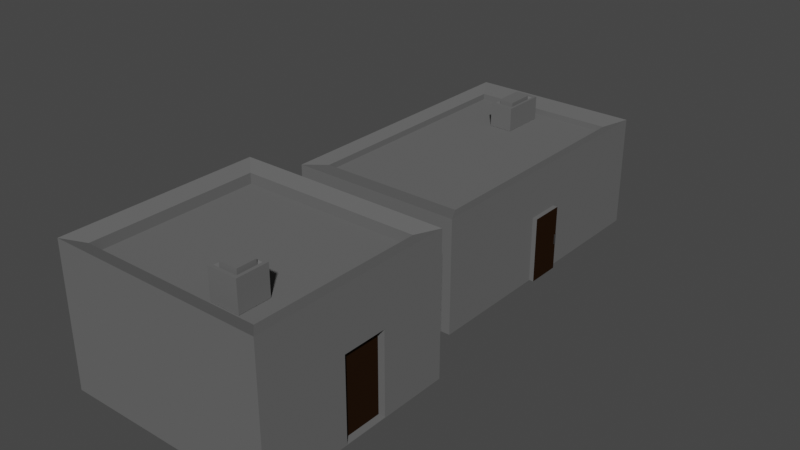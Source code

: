 # Source: FILLERHUTS.blend  (saved by Blender 3.6.11; exported with 4.5.12 LTS)
import bpy
from mathutils import Matrix  # noqa: F401  (used for matrix-valued properties, if any)

bpy.ops.wm.read_factory_settings(use_empty=True)
scene = bpy.context.scene
scene.name = 'Scene'

# ---- collections
col_collection = bpy.data.collections.new('Collection'); scene.collection.children.link(col_collection)

# ---- images (referenced by path relative to the original .blend; pixels are not part of the script)
import os
ASSET_DIR = os.environ.get("B2B_ASSET_DIR", "")  # directory of the original .blend (textures are referenced by path, not embedded)
HERE = os.path.dirname(os.path.abspath(__file__))  # packed textures are extracted next to this script under _unpacked/

def load_image(name, relpath, width, height, colorspace="sRGB"):
    """Load a texture the original file referenced (path relative to the .blend, or extracted next to this script)."""
    p = next((c for c in (os.path.join(HERE, relpath), os.path.join(ASSET_DIR, relpath)) if relpath and os.path.exists(c)), "")
    if p:
        img = bpy.data.images.load(p, check_existing=True)
        img.name = name
    else:  # same state as the original file: an image datablock whose file is absent (Cycles renders it pink)
        img = bpy.data.images.new(name, width, height)
        img.source = "FILE"
        img.filepath = "//" + (relpath or name)
    img.colorspace_settings.name = colorspace
    return img
img_imphenziapalette01_png_002 = load_image('ImphenziaPalette01.png.002', '_unpacked/ImphenziaPalette01.a051ed64.png', 8, 8, 'sRGB')

# ---- materials (node trees are filled in below, after node groups)
mat_skin = bpy.data.materials.new('Skin')
mat_skin.use_transparent_shadow = False

# ---- material node trees
mat_skin.use_nodes = True; mat_skin.node_tree.nodes.clear()
_N = mat_skin.node_tree.nodes; _L = mat_skin.node_tree.links
n0 = _N.new('ShaderNodeBsdfPrincipled'); n0.name = 'Principled BSDF'; n0.location = (10, 300)
n0.distribution = 'GGX'
n0.subsurface_method = 'RANDOM_WALK_SKIN'
n0.inputs[2].default_value = 0.319
n0.inputs[3].default_value = 1.0
n0.inputs[27].default_value = (0.0, 0.0, 0.0, 1.0)
n0.inputs[28].default_value = 1.0
n1 = _N.new('ShaderNodeOutputMaterial'); n1.name = 'Material Output'; n1.location = (300, 300)
n2 = _N.new('ShaderNodeTexImage'); n2.name = 'Image Texture'; n2.location = (-313, 214)
n2.image = img_imphenziapalette01_png_002
n2.interpolation = 'Closest'
_L.new(n0.outputs[0], n1.inputs[0])
_L.new(n2.outputs[0], n0.inputs[0])
n1.is_active_output = True

# ---- world
world_world = bpy.data.worlds.new('World'); scene.world = world_world
world_world.use_nodes = True; world_world.node_tree.nodes.clear()
_N = world_world.node_tree.nodes; _L = world_world.node_tree.links
n0 = _N.new('ShaderNodeOutputWorld'); n0.name = 'World Output'; n0.location = (300, 300)
n1 = _N.new('ShaderNodeBackground'); n1.name = 'Background'; n1.location = (10, 300)
n1.inputs[0].default_value = (0.05088, 0.05088, 0.05088, 1.0)
_L.new(n1.outputs[0], n0.inputs[0])
n0.is_active_output = True
world_world.color = (0.05088, 0.05088, 0.05088)
world_world.use_sun_shadow = False
world_world.sun_shadow_jitter_overblur = 0.0

# ---- meshes
me_cube_018 = bpy.data.meshes.new('Cube.018')
me_cube_018.from_pydata([(-3.942, -4.795, 0.2834), (-3.331, -5.535, 2.385), (-3.942, -3.35, 0.2834), (-3.331, 5.535, 2.385), (3.942, -6.55, -2.574), (3.331, -5.535, 2.385), (3.942, 6.55, -2.574), (3.331, 5.535, 2.385), (-3.942, -4.795, 1.552), (-3.942, -3.35, 1.552), (3.942, 6.55, 2.574), (3.942, -6.55, 2.574), (-3.331, -5.535, 2.112), (-3.331, 5.535, 2.112), (3.331, 5.535, 2.112), (3.331, -5.535, 2.112), (-3.942, 6.55, -2.574), (-3.942, -6.55, -2.574), (-3.942, -6.55, 2.574), (-3.942, 6.55, 2.574), (-3.942, -3.219, 0.232), (-3.942, -4.926, 0.232), (-3.942, -4.926, 1.603), (-3.942, -3.219, 1.603), (-3.517, -3.35, 0.2834), (-3.517, -4.795, 0.2834), (-3.517, -4.795, 1.552), (-3.517, -3.35, 1.552), (3.942, 0.6711, -2.556), (3.942, 0.6711, 0.4371), (3.942, -0.8993, 0.4371), (3.942, -0.8993, -2.556), (3.697, 0.6711, 0.4371), (3.697, 0.6711, -2.556), (3.697, -0.8993, -2.556), (3.697, -0.8993, 0.4371), (-0.0879, 4.776, 3.206), (0.02533, 4.989, 2.122), (-0.0879, 3.156, 3.206), (0.02533, 2.942, 2.122), (-0.9459, 4.776, 3.206), (-1.059, 4.989, 2.122), (-0.9459, 3.156, 3.206), (-1.059, 2.942, 2.122), (0.02533, 2.942, 3.206), (-1.059, 2.942, 3.206), (0.02533, 4.989, 3.206), (-1.059, 4.989, 3.206), (-0.183, 3.335, 3.072), (-0.8508, 3.335, 3.072), (-0.183, 4.596, 3.072), (-0.8508, 4.596, 3.072), (-0.183, 3.335, 3.322), (-0.8508, 3.335, 3.322), (-0.183, 4.596, 3.322), (-0.8508, 4.596, 3.322), (4.154, 0.6711, 0.4371), (4.154, 0.6711, -2.556), (4.154, -0.8993, -2.556), (4.154, -0.8993, 0.4371), (4.154, 0.6138, -1.297), (4.154, 0.6138, -0.8214), (4.154, 0.4887, -0.8214), (4.154, 0.4887, -1.297), (4.202, 0.6138, -0.8214), (4.202, 0.6138, -1.297), (4.202, 0.4887, -1.297), (4.202, 0.4887, -0.8214)], [], [(9, 2, 24, 27), (16, 19, 10, 6), (30, 31, 34, 35), (4, 11, 18, 17), (16, 6, 4, 17), (7, 3, 13, 14), (1, 3, 19, 18), (3, 7, 10, 19), (7, 5, 11, 10), (5, 1, 18, 11), (14, 13, 12, 15), (5, 7, 14, 15), (3, 1, 12, 13), (1, 5, 15, 12), (21, 20, 16, 17), (22, 21, 17, 18), (23, 22, 18, 19), (20, 23, 19, 16), (0, 2, 20, 21), (8, 0, 21, 22), (9, 8, 22, 23), (2, 9, 23, 20), (0, 8, 26, 25), (8, 9, 27, 26), (2, 0, 25, 24), (6, 10, 29, 28), (10, 11, 30, 29), (11, 4, 31, 30), (4, 6, 28, 31), (32, 35, 59, 56), (31, 28, 33, 34), (29, 30, 35, 32), (28, 29, 32, 33), (24, 25, 26, 27), (38, 36, 50, 48), (39, 44, 45, 43), (43, 45, 47, 41), (41, 37, 39, 43), (37, 46, 44, 39), (41, 47, 46, 37), (38, 42, 45, 44), (36, 38, 44, 46), (42, 40, 47, 45), (40, 36, 46, 47), (51, 49, 53, 55), (40, 42, 49, 51), (42, 38, 48, 49), (36, 40, 51, 50), (54, 55, 53, 52), (49, 48, 52, 53), (50, 51, 55, 54), (48, 50, 54, 52), (60, 61, 64, 65), (33, 32, 56, 57), (35, 34, 58, 59), (34, 33, 57, 58), (57, 56, 61, 60), (56, 59, 62, 61), (59, 58, 63, 62), (58, 57, 60, 63), (65, 64, 67, 66), (62, 63, 66, 67), (63, 60, 65, 66), (61, 62, 67, 64)])
_uv = me_cube_018.uv_layers.new(name='UVMap')
_uv.uv.foreach_set('vector', [0.7202, 0.9454, 0.7178, 0.9454, 0.7178, 0.9454, 0.7202, 0.9454, 0.7141, 0.9491, 0.7239, 0.9491, 0.7239, 0.9589, 0.7141, 0.9589, 0.7239, 0.9688, 0.7141, 0.9688, 0.7141, 0.9688, 0.7239, 0.9688, 0.7141, 0.9688, 0.7239, 0.9688, 0.7239, 0.9787, 0.7141, 0.9787, 0.7042, 0.9589, 0.7141, 0.9589, 0.7141, 0.9688, 0.7042, 0.9688, 0.7247, 0.9597, 0.733, 0.9597, 0.733, 0.9597, 0.7247, 0.9597, 0.733, 0.968, 0.733, 0.9597, 0.7338, 0.9589, 0.7338, 0.9688, 0.733, 0.9597, 0.7247, 0.9597, 0.7239, 0.9589, 0.7338, 0.9589, 0.7247, 0.9597, 0.7247, 0.968, 0.7239, 0.9688, 0.7239, 0.9589, 0.7247, 0.968, 0.733, 0.968, 0.7338, 0.9688, 0.7239, 0.9688, 0.7247, 0.9597, 0.733, 0.9597, 0.733, 0.968, 0.7247, 0.968, 0.7247, 0.968, 0.7247, 0.9597, 0.7247, 0.9597, 0.7247, 0.968, 0.733, 0.9597, 0.733, 0.968, 0.733, 0.968, 0.733, 0.9597, 0.733, 0.968, 0.7247, 0.968, 0.7247, 0.968, 0.733, 0.968, 0.7177, 0.9428, 0.7177, 0.9454, 0.7141, 0.9491, 0.7141, 0.9392, 0.7203, 0.9428, 0.7177, 0.9428, 0.7141, 0.9392, 0.7239, 0.9392, 0.7203, 0.9454, 0.7203, 0.9428, 0.7239, 0.9392, 0.7239, 0.9491, 0.7177, 0.9454, 0.7203, 0.9454, 0.7239, 0.9491, 0.7141, 0.9491, 0.7178, 0.9429, 0.7178, 0.9454, 0.7177, 0.9454, 0.7177, 0.9428, 0.7202, 0.9429, 0.7178, 0.9429, 0.7177, 0.9428, 0.7203, 0.9428, 0.7202, 0.9454, 0.7202, 0.9429, 0.7203, 0.9428, 0.7203, 0.9454, 0.7178, 0.9454, 0.7202, 0.9454, 0.7203, 0.9454, 0.7177, 0.9454, 0.7178, 0.9429, 0.7202, 0.9429, 0.7202, 0.9429, 0.7178, 0.9429, 0.7202, 0.9429, 0.7202, 0.9454, 0.7202, 0.9454, 0.7202, 0.9429, 0.7178, 0.9454, 0.7178, 0.9429, 0.7178, 0.9429, 0.7178, 0.9454, 0.7141, 0.9589, 0.7239, 0.9589, 0.7239, 0.9589, 0.7141, 0.9589, 0.7239, 0.9589, 0.7239, 0.9688, 0.7239, 0.9688, 0.7239, 0.9589, 0.7239, 0.9688, 0.7141, 0.9688, 0.7141, 0.9688, 0.7239, 0.9688, 0.7141, 0.9688, 0.7141, 0.9589, 0.7141, 0.9589, 0.7141, 0.9688, 0.7239, 0.9589, 0.7239, 0.9688, 0.7239, 0.9688, 0.7239, 0.9589, 0.7141, 0.9688, 0.7141, 0.9589, 0.7141, 0.9589, 0.7141, 0.9688, 0.7239, 0.9589, 0.7239, 0.9688, 0.7239, 0.9688, 0.7239, 0.9589, 0.7141, 0.9589, 0.7239, 0.9589, 0.7239, 0.9589, 0.7141, 0.9589, 0.1198, 0.8248, 0.1198, 0.8223, 0.1223, 0.8223, 0.1223, 0.8248, 0.725, 0.9678, 0.725, 0.96, 0.725, 0.96, 0.725, 0.9678, 0.6587, 0.922, 0.6686, 0.922, 0.6686, 0.9319, 0.6587, 0.9319, 0.6587, 0.8924, 0.6686, 0.8924, 0.6686, 0.9023, 0.6587, 0.9023, 0.7042, 0.9589, 0.7141, 0.9589, 0.7141, 0.9688, 0.7042, 0.9688, 0.6587, 0.9122, 0.6686, 0.9122, 0.6686, 0.922, 0.6587, 0.922, 0.6587, 0.9023, 0.6686, 0.9023, 0.6686, 0.9122, 0.6587, 0.9122, 0.725, 0.9678, 0.7328, 0.9678, 0.7338, 0.9688, 0.7239, 0.9688, 0.725, 0.96, 0.725, 0.9678, 0.7239, 0.9688, 0.7239, 0.9589, 0.7328, 0.9678, 0.7328, 0.96, 0.7338, 0.9589, 0.7338, 0.9688, 0.7328, 0.96, 0.725, 0.96, 0.7239, 0.9589, 0.7338, 0.9589, 0.7328, 0.96, 0.7328, 0.9678, 0.7328, 0.9678, 0.7328, 0.96, 0.7328, 0.96, 0.7328, 0.9678, 0.7328, 0.9678, 0.7328, 0.96, 0.7328, 0.9678, 0.725, 0.9678, 0.725, 0.9678, 0.7328, 0.9678, 0.725, 0.96, 0.7328, 0.96, 0.7328, 0.96, 0.725, 0.96, 0.6721, 0.9231, 0.6799, 0.9231, 0.6799, 0.9309, 0.6721, 0.9309, 0.7328, 0.9678, 0.725, 0.9678, 0.725, 0.9678, 0.7328, 0.9678, 0.725, 0.96, 0.7328, 0.96, 0.7328, 0.96, 0.725, 0.96, 0.725, 0.9678, 0.725, 0.96, 0.725, 0.96, 0.725, 0.9678, 0.9282, 0.4434, 0.938, 0.4434, 0.938, 0.4434, 0.9282, 0.4434, 0.7141, 0.9589, 0.7239, 0.9589, 0.7239, 0.9589, 0.7141, 0.9589, 0.7239, 0.9688, 0.7141, 0.9688, 0.7141, 0.9688, 0.7239, 0.9688, 0.7141, 0.9688, 0.7141, 0.9589, 0.7141, 0.9589, 0.7141, 0.9688, 0.9282, 0.4434, 0.938, 0.4434, 0.938, 0.4434, 0.9282, 0.4434, 0.938, 0.4434, 0.938, 0.4533, 0.938, 0.4533, 0.938, 0.4434, 0.938, 0.4533, 0.9282, 0.4533, 0.9282, 0.4533, 0.938, 0.4533, 0.9282, 0.4533, 0.9282, 0.4434, 0.9282, 0.4434, 0.9282, 0.4533, 0.815, 0.9663, 0.8248, 0.9663, 0.8248, 0.9762, 0.815, 0.9762, 0.938, 0.4533, 0.9282, 0.4533, 0.9282, 0.4533, 0.938, 0.4533, 0.9282, 0.4533, 0.9282, 0.4434, 0.9282, 0.4434, 0.9282, 0.4533, 0.938, 0.4434, 0.938, 0.4533, 0.938, 0.4533, 0.938, 0.4434])
me_cube_018.materials.append(mat_skin)
me_cube_018.update()
me_cube_019 = bpy.data.meshes.new('Cube.019')
me_cube_019.from_pydata([(-4.804, -3.265, 0.3454), (-4.06, -3.769, 2.907), (-4.804, -2.281, 0.3454), (-4.06, 3.769, 2.907), (4.804, -4.461, -3.137), (4.06, -3.769, 2.907), (4.804, 4.461, -3.137), (4.06, 3.769, 2.907), (-4.804, -3.265, 1.892), (-4.804, -2.281, 1.892), (4.804, 4.461, 3.137), (4.804, -4.461, 3.137), (-4.06, -3.769, 2.444), (-4.06, 3.769, 2.444), (4.06, 3.769, 2.444), (4.06, -3.769, 2.444), (-4.804, 4.461, -3.137), (-4.804, -4.461, -3.137), (-4.804, -4.461, 3.137), (-4.804, 4.461, 3.137), (-4.804, -2.192, 0.2827), (-4.804, -3.354, 0.2827), (-4.804, -3.354, 1.954), (-4.804, -2.192, 1.954), (-4.287, -2.281, 0.3454), (-4.287, -3.265, 0.3454), (-4.287, -3.265, 1.892), (-4.287, -2.281, 1.892), (4.804, 1.359, -3.115), (4.804, 1.359, 0.5327), (4.804, -0.6125, 0.5327), (4.804, -0.6125, -3.115), (4.506, 1.359, 0.5327), (4.506, 1.359, -3.115), (4.506, -0.6125, -3.115), (4.506, -0.6125, 0.5327), (2.641, -1.973, 3.785), (2.779, -1.828, 2.463), (2.641, -3.077, 3.785), (2.779, -3.222, 2.463), (1.595, -1.973, 3.785), (1.457, -1.828, 2.463), (1.595, -3.077, 3.785), (1.457, -3.222, 2.463), (2.779, -3.222, 3.785), (1.457, -3.222, 3.785), (2.779, -1.828, 3.785), (1.457, -1.828, 3.785), (2.525, -2.954, 3.622), (1.711, -2.954, 3.622), (2.525, -2.096, 3.622), (1.711, -2.096, 3.622), (2.525, -2.954, 3.926), (1.711, -2.954, 3.926), (2.525, -2.096, 3.926), (1.711, -2.096, 3.926)], [], [(9, 2, 24, 27), (16, 19, 10, 6), (30, 31, 34, 35), (4, 11, 18, 17), (16, 6, 4, 17), (7, 3, 13, 14), (1, 3, 19, 18), (3, 7, 10, 19), (7, 5, 11, 10), (5, 1, 18, 11), (14, 13, 12, 15), (5, 7, 14, 15), (3, 1, 12, 13), (1, 5, 15, 12), (21, 20, 16, 17), (22, 21, 17, 18), (23, 22, 18, 19), (20, 23, 19, 16), (0, 2, 20, 21), (8, 0, 21, 22), (9, 8, 22, 23), (2, 9, 23, 20), (0, 8, 26, 25), (8, 9, 27, 26), (2, 0, 25, 24), (6, 10, 29, 28), (10, 11, 30, 29), (11, 4, 31, 30), (4, 6, 28, 31), (33, 32, 35, 34), (31, 28, 33, 34), (29, 30, 35, 32), (28, 29, 32, 33), (24, 25, 26, 27), (38, 36, 50, 48), (39, 44, 45, 43), (43, 45, 47, 41), (41, 37, 39, 43), (37, 46, 44, 39), (41, 47, 46, 37), (38, 42, 45, 44), (36, 38, 44, 46), (42, 40, 47, 45), (40, 36, 46, 47), (51, 49, 53, 55), (40, 42, 49, 51), (42, 38, 48, 49), (36, 40, 51, 50), (54, 55, 53, 52), (49, 48, 52, 53), (50, 51, 55, 54), (48, 50, 54, 52)])
_uv = me_cube_019.uv_layers.new(name='UVMap')
_uv.uv.foreach_set('vector', [0.7202, 0.9454, 0.7178, 0.9454, 0.7178, 0.9454, 0.7202, 0.9454, 0.7141, 0.9491, 0.7239, 0.9491, 0.7239, 0.9589, 0.7141, 0.9589, 0.7239, 0.9688, 0.7141, 0.9688, 0.7141, 0.9688, 0.7239, 0.9688, 0.7141, 0.9688, 0.7239, 0.9688, 0.7239, 0.9787, 0.7141, 0.9787, 0.7042, 0.9589, 0.7141, 0.9589, 0.7141, 0.9688, 0.7042, 0.9688, 0.7247, 0.9597, 0.733, 0.9597, 0.733, 0.9597, 0.7247, 0.9597, 0.733, 0.968, 0.733, 0.9597, 0.7338, 0.9589, 0.7338, 0.9688, 0.733, 0.9597, 0.7247, 0.9597, 0.7239, 0.9589, 0.7338, 0.9589, 0.7247, 0.9597, 0.7247, 0.968, 0.7239, 0.9688, 0.7239, 0.9589, 0.7247, 0.968, 0.733, 0.968, 0.7338, 0.9688, 0.7239, 0.9688, 0.7247, 0.9597, 0.733, 0.9597, 0.733, 0.968, 0.7247, 0.968, 0.7247, 0.968, 0.7247, 0.9597, 0.7247, 0.9597, 0.7247, 0.968, 0.733, 0.9597, 0.733, 0.968, 0.733, 0.968, 0.733, 0.9597, 0.733, 0.968, 0.7247, 0.968, 0.7247, 0.968, 0.733, 0.968, 0.7177, 0.9428, 0.7177, 0.9454, 0.7141, 0.9491, 0.7141, 0.9392, 0.7203, 0.9428, 0.7177, 0.9428, 0.7141, 0.9392, 0.7239, 0.9392, 0.7203, 0.9454, 0.7203, 0.9428, 0.7239, 0.9392, 0.7239, 0.9491, 0.7177, 0.9454, 0.7203, 0.9454, 0.7239, 0.9491, 0.7141, 0.9491, 0.7178, 0.9429, 0.7178, 0.9454, 0.7177, 0.9454, 0.7177, 0.9428, 0.7202, 0.9429, 0.7178, 0.9429, 0.7177, 0.9428, 0.7203, 0.9428, 0.7202, 0.9454, 0.7202, 0.9429, 0.7203, 0.9428, 0.7203, 0.9454, 0.7178, 0.9454, 0.7202, 0.9454, 0.7203, 0.9454, 0.7177, 0.9454, 0.7178, 0.9429, 0.7202, 0.9429, 0.7202, 0.9429, 0.7178, 0.9429, 0.7202, 0.9429, 0.7202, 0.9454, 0.7202, 0.9454, 0.7202, 0.9429, 0.7178, 0.9454, 0.7178, 0.9429, 0.7178, 0.9429, 0.7178, 0.9454, 0.7141, 0.9589, 0.7239, 0.9589, 0.7239, 0.9589, 0.7141, 0.9589, 0.7239, 0.9589, 0.7239, 0.9688, 0.7239, 0.9688, 0.7239, 0.9589, 0.7239, 0.9688, 0.7141, 0.9688, 0.7141, 0.9688, 0.7239, 0.9688, 0.7141, 0.9688, 0.7141, 0.9589, 0.7141, 0.9589, 0.7141, 0.9688, 0.9282, 0.4434, 0.938, 0.4434, 0.938, 0.4533, 0.9282, 0.4533, 0.7141, 0.9688, 0.7141, 0.9589, 0.7141, 0.9589, 0.7141, 0.9688, 0.7239, 0.9589, 0.7239, 0.9688, 0.7239, 0.9688, 0.7239, 0.9589, 0.7141, 0.9589, 0.7239, 0.9589, 0.7239, 0.9589, 0.7141, 0.9589, 0.1198, 0.8248, 0.1198, 0.8223, 0.1223, 0.8223, 0.1223, 0.8248, 0.725, 0.9678, 0.725, 0.96, 0.725, 0.96, 0.725, 0.9678, 0.6587, 0.922, 0.6686, 0.922, 0.6686, 0.9319, 0.6587, 0.9319, 0.6587, 0.8924, 0.6686, 0.8924, 0.6686, 0.9023, 0.6587, 0.9023, 0.7042, 0.9589, 0.7141, 0.9589, 0.7141, 0.9688, 0.7042, 0.9688, 0.6587, 0.9122, 0.6686, 0.9122, 0.6686, 0.922, 0.6587, 0.922, 0.6587, 0.9023, 0.6686, 0.9023, 0.6686, 0.9122, 0.6587, 0.9122, 0.725, 0.9678, 0.7328, 0.9678, 0.7338, 0.9688, 0.7239, 0.9688, 0.725, 0.96, 0.725, 0.9678, 0.7239, 0.9688, 0.7239, 0.9589, 0.7328, 0.9678, 0.7328, 0.96, 0.7338, 0.9589, 0.7338, 0.9688, 0.7328, 0.96, 0.725, 0.96, 0.7239, 0.9589, 0.7338, 0.9589, 0.7328, 0.96, 0.7328, 0.9678, 0.7328, 0.9678, 0.7328, 0.96, 0.7328, 0.96, 0.7328, 0.9678, 0.7328, 0.9678, 0.7328, 0.96, 0.7328, 0.9678, 0.725, 0.9678, 0.725, 0.9678, 0.7328, 0.9678, 0.725, 0.96, 0.7328, 0.96, 0.7328, 0.96, 0.725, 0.96, 0.6721, 0.9231, 0.6799, 0.9231, 0.6799, 0.9309, 0.6721, 0.9309, 0.7328, 0.9678, 0.725, 0.9678, 0.725, 0.9678, 0.7328, 0.9678, 0.725, 0.96, 0.7328, 0.96, 0.7328, 0.96, 0.725, 0.96, 0.725, 0.9678, 0.725, 0.96, 0.725, 0.96, 0.725, 0.9678])
me_cube_019.materials.append(mat_skin)
me_cube_019.update()

# ---- objects
ob_oldieshut = bpy.data.objects.new('Oldieshut', me_cube_018)
ob_hut_filler_001 = bpy.data.objects.new('Hut Filler.001', me_cube_019)

# ---- transforms, parenting, visibility, modifiers, constraints
ob_oldieshut.location = (-2.032, 9.632, 2.352)
ob_hut_filler_001.location = (-1.217, -4.168, 3.062)

# ---- collection membership
col_collection.objects.link(ob_oldieshut)
col_collection.objects.link(ob_hut_filler_001)

# ---- scene / render settings (as saved in the file)
scene.frame_start = 1; scene.frame_end = 250; scene.frame_set(1)
scene.render.engine = 'BLENDER_EEVEE_NEXT'
scene.cycles.sampling_pattern = 'TABULATED_SOBOL'
scene.view_settings.view_transform = 'Filmic'
bpy.context.view_layer.update()

# ---- added for rendering (the .blend has no active camera and no usable light): camera, sun
cam_auto = bpy.data.cameras.new('AutoCamera')
cam_auto.lens = 50.0
cam_auto.sensor_width = 36.0
cam_auto.clip_end = 1000.0
ob_auto_camera = bpy.data.objects.new('AutoCamera', cam_auto)
scene.collection.objects.link(ob_auto_camera)
ob_auto_camera.location = (24.2882, -26.8288, 23.7867)
ob_auto_camera.rotation_euler = (1.09748, -7.21219e-08, 0.694738)
scene.camera = ob_auto_camera
light_auto_sun = bpy.data.lights.new('AutoSun', 'SUN')
light_auto_sun.energy = 3.0
light_auto_sun.angle = 0.0523599
ob_auto_sun = bpy.data.objects.new('AutoSun', light_auto_sun)
scene.collection.objects.link(ob_auto_sun)
ob_auto_sun.rotation_euler = (0.872665, 0.174533, 0.523599)
bpy.context.view_layer.update()
